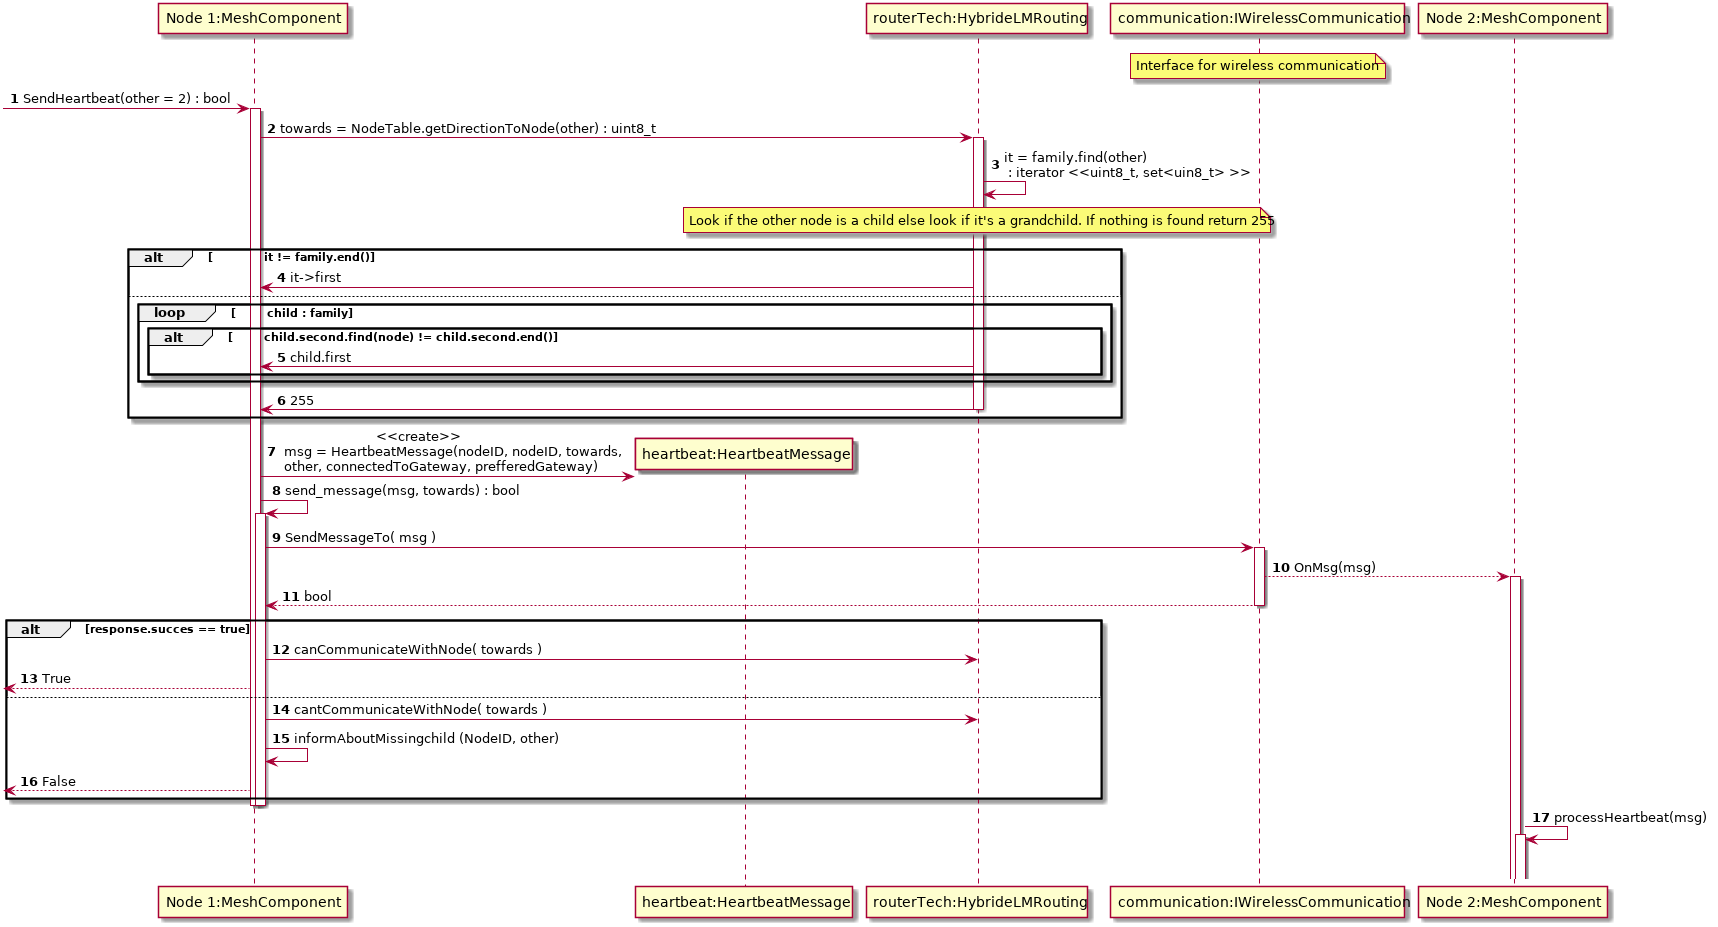

The diagram above was rendered by PlantUML. Its source (embedded in the PNG):
@startuml
autonumber
participant "Node 1:MeshComponent" as 1
participant "heartbeat:HeartbeatMessage" as 1m
participant "routerTech:HybrideLMRouting" as 1NT
participant "communication:IWirelessCommunication" as SS
note over SS: Interface for wireless communication
participant "Node 2:MeshComponent" as 2


[-> 1  : SendHeartbeat(other = 2) : bool
activate 1
1 -> 1NT ++: towards = NodeTable.getDirectionToNode(other) : uint8_t
1NT -> 1NT : it = family.find(other) \n : iterator <<uint8_t, set<uin8_t> >>
note over 1NT: Look if the other node is a child else look if it's a grandchild. If nothing is found return 255
alt \t      it != family.end()
	1 <- 1NT : it->first
else
	loop \t child : family
    alt \t child.second.find(node) != child.second.end() 
    1 <- 1NT : child.first
    end
    end
	1 <- 1NT-- : 255
end
create 1m
1 -> 1m : \t\t\t<<create>>\n msg = HeartbeatMessage(nodeID, nodeID, towards,\n other, connectedToGateway, prefferedGateway)



1 -> 1 ++ : send_message(msg, towards) : bool
1 -> SS+ : SendMessageTo( msg )
SS --> 2+ : OnMsg(msg)

1 <-- SS --: bool

alt  response.succes == true
1 -> 1NT :  canCommunicateWithNode( towards )
<-- 1 : True
else
1 -> 1NT : cantCommunicateWithNode( towards )
1 -> 1 :  informAboutMissingchild (NodeID, other)
<-- 1 : False

end
deactivate 1
deactivate 1

2->2+: processHeartbeat(msg)


deactivate 1
@enduml